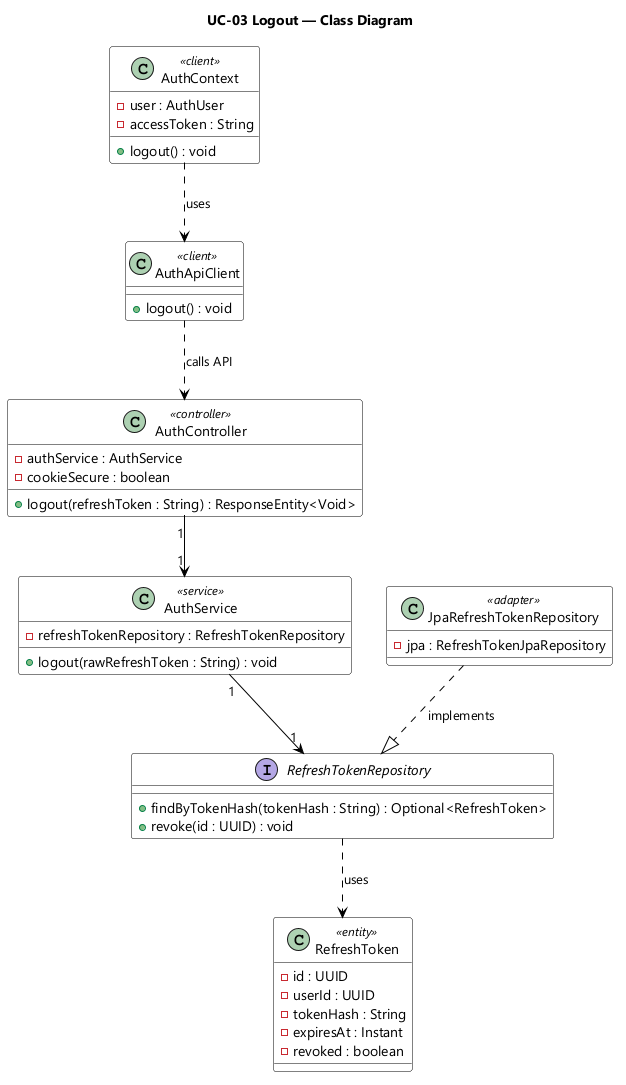

The diagram above was rendered by PlantUML. Its source (embedded in the PNG):
@startuml UC-03 Logout - Class Diagram
skinparamlocked dpi 96
skinparam defaultFontName "Segoe UI"
skinparam shadowing false
skinparam classBackgroundColor #FFFFFF
skinparam classBorderColor #000000
skinparam ArrowColor #000000
title UC-03 Logout — Class Diagram

class AuthContext <<client>> {
  - user : AuthUser
  - accessToken : String
  + logout() : void
}

class AuthApiClient <<client>> {
  + logout() : void
}

class AuthController <<controller>> {
  - authService : AuthService
  - cookieSecure : boolean
  + logout(refreshToken : String) : ResponseEntity<Void>
}

class AuthService <<service>> {
  - refreshTokenRepository : RefreshTokenRepository
  + logout(rawRefreshToken : String) : void
}

interface RefreshTokenRepository {
  + findByTokenHash(tokenHash : String) : Optional<RefreshToken>
  + revoke(id : UUID) : void
}

class JpaRefreshTokenRepository <<adapter>> {
  - jpa : RefreshTokenJpaRepository
}

class RefreshToken <<entity>> {
  - id : UUID
  - userId : UUID
  - tokenHash : String
  - expiresAt : Instant
  - revoked : boolean
}

AuthContext ..> AuthApiClient : uses
AuthApiClient ..> AuthController : calls API
AuthController "1" --> "1" AuthService
AuthService "1" --> "1" RefreshTokenRepository
JpaRefreshTokenRepository ..|> RefreshTokenRepository : implements
RefreshTokenRepository ..> RefreshToken : uses

@enduml